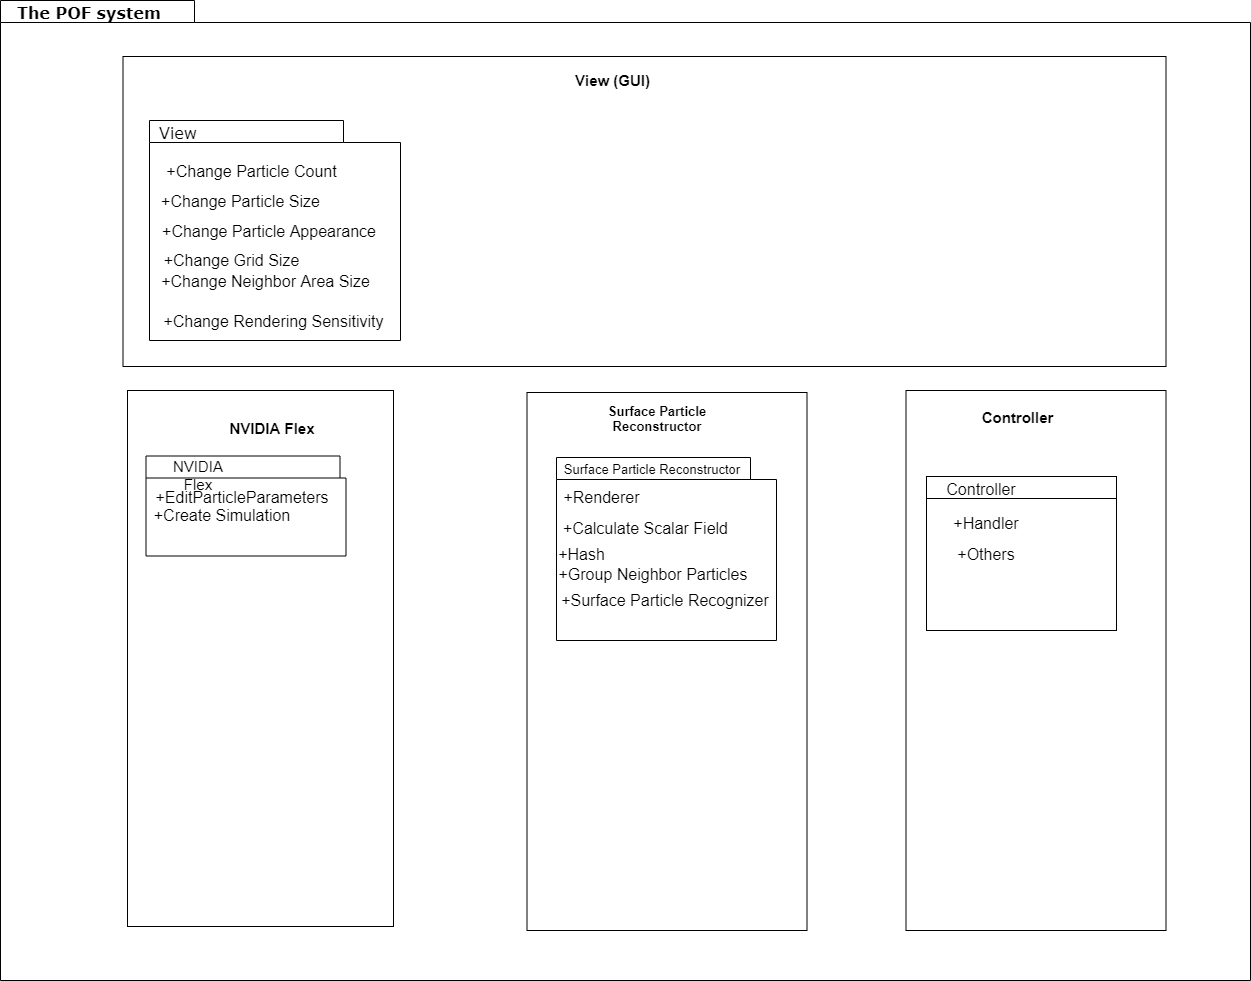

The diagram above was exported from draw.io. Its source (the exported page's mxGraphModel, read from the mxfile embedded in the PNG):
<mxGraphModel dx="3671" dy="1524" grid="1" gridSize="10" guides="1" tooltips="1" connect="1" arrows="1" fold="1" page="1" pageScale="1" pageWidth="827" pageHeight="1169" background="#ffffff" math="0" shadow="0">
  <root>
    <mxCell id="0" />
    <mxCell id="1" parent="0" />
    <mxCell id="6e0c8c40b5770093-72" value="" style="shape=folder;fontStyle=1;spacingTop=10;tabWidth=194;tabHeight=22;tabPosition=left;html=1;rounded=0;shadow=0;comic=0;labelBackgroundColor=none;strokeWidth=1;fillColor=none;fontFamily=Verdana;fontSize=10;align=center;" parent="1" vertex="1">
      <mxGeometry x="-690" y="280" width="1250" height="980" as="geometry" />
    </mxCell>
    <mxCell id="6e0c8c40b5770093-73" value="&lt;b style=&quot;font-size: 16px;&quot;&gt;&lt;font style=&quot;font-size: 16px;&quot;&gt;The POF system&lt;/font&gt;&lt;/b&gt;" style="text;html=1;align=left;verticalAlign=top;spacingTop=-4;fontSize=16;fontFamily=Verdana" parent="1" vertex="1">
      <mxGeometry x="-675" y="280" width="130" height="20" as="geometry" />
    </mxCell>
    <mxCell id="aii3zlY63jjv9khDvIEK-2" value="" style="rounded=0;whiteSpace=wrap;html=1;" vertex="1" parent="1">
      <mxGeometry x="-563" y="670" width="266" height="536" as="geometry" />
    </mxCell>
    <mxCell id="aii3zlY63jjv9khDvIEK-4" value="NVIDIA Flex" style="text;html=1;strokeColor=none;fillColor=none;align=center;verticalAlign=middle;whiteSpace=wrap;rounded=0;strokeWidth=1;fontSize=15;fontStyle=1" vertex="1" parent="1">
      <mxGeometry x="-474.5" y="698" width="110" height="20" as="geometry" />
    </mxCell>
    <mxCell id="aii3zlY63jjv9khDvIEK-5" value="" style="rounded=0;whiteSpace=wrap;html=1;" vertex="1" parent="1">
      <mxGeometry x="-567.5" y="336" width="1043" height="310" as="geometry" />
    </mxCell>
    <mxCell id="aii3zlY63jjv9khDvIEK-6" value="View (GUI)" style="text;html=1;strokeColor=none;fillColor=none;align=center;verticalAlign=middle;whiteSpace=wrap;rounded=0;fontSize=15;fontStyle=1" vertex="1" parent="1">
      <mxGeometry x="-164.5" y="350" width="171" height="20" as="geometry" />
    </mxCell>
    <mxCell id="aii3zlY63jjv9khDvIEK-8" value="" style="rounded=0;whiteSpace=wrap;html=1;" vertex="1" parent="1">
      <mxGeometry x="215.5" y="670" width="260" height="540" as="geometry" />
    </mxCell>
    <mxCell id="aii3zlY63jjv9khDvIEK-9" value="" style="rounded=0;whiteSpace=wrap;html=1;" vertex="1" parent="1">
      <mxGeometry x="-163.5" y="672" width="280" height="538" as="geometry" />
    </mxCell>
    <mxCell id="aii3zlY63jjv9khDvIEK-10" value="Controller" style="text;html=1;strokeColor=none;fillColor=none;align=center;verticalAlign=middle;whiteSpace=wrap;rounded=0;fontSize=15;fontStyle=1" vertex="1" parent="1">
      <mxGeometry x="240.5" y="687" width="171" height="20" as="geometry" />
    </mxCell>
    <mxCell id="aii3zlY63jjv9khDvIEK-11" value="Surface Particle &lt;br&gt;Reconstructor" style="text;html=1;strokeColor=none;fillColor=none;align=center;verticalAlign=middle;whiteSpace=wrap;rounded=0;fontSize=13;fontStyle=1" vertex="1" parent="1">
      <mxGeometry x="-140.5" y="681.5" width="212" height="33" as="geometry" />
    </mxCell>
    <mxCell id="aii3zlY63jjv9khDvIEK-76" value="" style="shape=folder;fontStyle=1;spacingTop=10;tabWidth=194;tabHeight=22;tabPosition=left;html=1;rounded=0;shadow=0;comic=0;labelBackgroundColor=none;strokeWidth=1;fillColor=none;fontFamily=Verdana;fontSize=10;align=center;" vertex="1" parent="1">
      <mxGeometry x="-544.5" y="735.5" width="200" height="100" as="geometry" />
    </mxCell>
    <mxCell id="aii3zlY63jjv9khDvIEK-77" value="NVIDIA Flex" style="text;html=1;strokeColor=none;fillColor=none;align=center;verticalAlign=middle;whiteSpace=wrap;rounded=0;strokeWidth=1;fontSize=15;fontStyle=0" vertex="1" parent="1">
      <mxGeometry x="-544.5" y="735.5" width="104" height="20" as="geometry" />
    </mxCell>
    <mxCell id="aii3zlY63jjv9khDvIEK-78" value="+EditParticleParameters&lt;br&gt;" style="text;html=1;strokeColor=none;fillColor=none;align=center;verticalAlign=middle;whiteSpace=wrap;rounded=0;fontSize=16;" vertex="1" parent="1">
      <mxGeometry x="-544.5" y="765.5" width="190" height="21" as="geometry" />
    </mxCell>
    <mxCell id="aii3zlY63jjv9khDvIEK-79" value="" style="shape=folder;fontStyle=1;spacingTop=10;tabWidth=194;tabHeight=22;tabPosition=left;html=1;rounded=0;shadow=0;comic=0;labelBackgroundColor=none;strokeWidth=1;fillColor=none;fontFamily=Verdana;fontSize=10;align=center;" vertex="1" parent="1">
      <mxGeometry x="-134" y="737" width="220" height="183" as="geometry" />
    </mxCell>
    <mxCell id="aii3zlY63jjv9khDvIEK-80" value="&lt;font style=&quot;font-size: 13px&quot;&gt;Surface Particle&amp;nbsp;Reconstructor&lt;/font&gt;" style="text;html=1;strokeColor=none;fillColor=none;align=center;verticalAlign=middle;whiteSpace=wrap;rounded=0;strokeWidth=1;fontSize=15;fontStyle=0" vertex="1" parent="1">
      <mxGeometry x="-134.5" y="729.5" width="190" height="36" as="geometry" />
    </mxCell>
    <mxCell id="aii3zlY63jjv9khDvIEK-81" value="+Renderer" style="text;html=1;strokeColor=none;fillColor=none;align=center;verticalAlign=middle;whiteSpace=wrap;rounded=0;fontSize=16;" vertex="1" parent="1">
      <mxGeometry x="-164.5" y="763" width="151" height="26" as="geometry" />
    </mxCell>
    <mxCell id="aii3zlY63jjv9khDvIEK-85" value="+Create Simulation" style="text;html=1;strokeColor=none;fillColor=none;align=center;verticalAlign=middle;whiteSpace=wrap;rounded=0;fontSize=16;" vertex="1" parent="1">
      <mxGeometry x="-544.5" y="783.5" width="150" height="21" as="geometry" />
    </mxCell>
    <mxCell id="aii3zlY63jjv9khDvIEK-86" value="+Calculate Scalar Field" style="text;html=1;strokeColor=none;fillColor=none;align=center;verticalAlign=middle;whiteSpace=wrap;rounded=0;fontSize=16;" vertex="1" parent="1">
      <mxGeometry x="-130" y="794" width="171" height="26" as="geometry" />
    </mxCell>
    <mxCell id="aii3zlY63jjv9khDvIEK-87" value="Controller" style="text;html=1;strokeColor=none;fillColor=none;align=center;verticalAlign=middle;whiteSpace=wrap;rounded=0;fontSize=16;" vertex="1" parent="1">
      <mxGeometry x="215.5" y="755.5" width="150" height="26" as="geometry" />
    </mxCell>
    <mxCell id="aii3zlY63jjv9khDvIEK-88" value="+Hash" style="text;html=1;strokeColor=none;fillColor=none;align=center;verticalAlign=middle;whiteSpace=wrap;rounded=0;fontSize=16;" vertex="1" parent="1">
      <mxGeometry x="-194.5" y="820" width="171" height="26" as="geometry" />
    </mxCell>
    <mxCell id="aii3zlY63jjv9khDvIEK-89" value="+Group Neighbor Particles" style="text;html=1;strokeColor=none;fillColor=none;align=center;verticalAlign=middle;whiteSpace=wrap;rounded=0;fontSize=16;" vertex="1" parent="1">
      <mxGeometry x="-134.5" y="840.5" width="192" height="26" as="geometry" />
    </mxCell>
    <mxCell id="aii3zlY63jjv9khDvIEK-90" value="+Surface Particle Recognizer" style="text;html=1;strokeColor=none;fillColor=none;align=center;verticalAlign=middle;whiteSpace=wrap;rounded=0;fontSize=16;" vertex="1" parent="1">
      <mxGeometry x="-130" y="866.5" width="210" height="26" as="geometry" />
    </mxCell>
    <mxCell id="aii3zlY63jjv9khDvIEK-91" value="" style="shape=folder;fontStyle=1;spacingTop=10;tabWidth=194;tabHeight=22;tabPosition=left;html=1;rounded=0;shadow=0;comic=0;labelBackgroundColor=none;strokeWidth=1;fillColor=none;fontFamily=Verdana;fontSize=10;align=center;" vertex="1" parent="1">
      <mxGeometry x="236" y="756" width="190" height="154" as="geometry" />
    </mxCell>
    <mxCell id="aii3zlY63jjv9khDvIEK-92" value="+Handler" style="text;html=1;strokeColor=none;fillColor=none;align=center;verticalAlign=middle;whiteSpace=wrap;rounded=0;fontSize=16;" vertex="1" parent="1">
      <mxGeometry x="245.5" y="789" width="100" height="26" as="geometry" />
    </mxCell>
    <mxCell id="aii3zlY63jjv9khDvIEK-93" value="+Others" style="text;html=1;strokeColor=none;fillColor=none;align=center;verticalAlign=middle;whiteSpace=wrap;rounded=0;fontSize=16;" vertex="1" parent="1">
      <mxGeometry x="245.5" y="820" width="100" height="26" as="geometry" />
    </mxCell>
    <mxCell id="aii3zlY63jjv9khDvIEK-94" value="" style="shape=folder;fontStyle=1;spacingTop=10;tabWidth=194;tabHeight=22;tabPosition=left;html=1;rounded=0;shadow=0;comic=0;labelBackgroundColor=none;strokeWidth=1;fillColor=none;fontFamily=Verdana;fontSize=10;align=center;" vertex="1" parent="1">
      <mxGeometry x="-541" y="400" width="251" height="220" as="geometry" />
    </mxCell>
    <mxCell id="aii3zlY63jjv9khDvIEK-95" value="&lt;span style=&quot;font-size: 16px&quot;&gt;&lt;font style=&quot;font-size: 16px&quot;&gt;View&lt;/font&gt;&lt;/span&gt;" style="text;html=1;align=left;verticalAlign=top;spacingTop=-4;fontSize=16;fontFamily=Verdana;fontStyle=0" vertex="1" parent="1">
      <mxGeometry x="-533.5" y="400" width="130" height="20" as="geometry" />
    </mxCell>
    <mxCell id="aii3zlY63jjv9khDvIEK-96" value="+Change Particle Count" style="text;html=1;strokeColor=none;fillColor=none;align=center;verticalAlign=middle;whiteSpace=wrap;rounded=0;fontSize=16;" vertex="1" parent="1">
      <mxGeometry x="-533.5" y="440" width="189" height="21" as="geometry" />
    </mxCell>
    <mxCell id="aii3zlY63jjv9khDvIEK-97" value="+Change Particle Size" style="text;html=1;strokeColor=none;fillColor=none;align=center;verticalAlign=middle;whiteSpace=wrap;rounded=0;fontSize=16;" vertex="1" parent="1">
      <mxGeometry x="-544.5" y="470" width="189" height="21" as="geometry" />
    </mxCell>
    <mxCell id="aii3zlY63jjv9khDvIEK-98" value="+Change Particle Appearance" style="text;html=1;strokeColor=none;fillColor=none;align=center;verticalAlign=middle;whiteSpace=wrap;rounded=0;fontSize=16;" vertex="1" parent="1">
      <mxGeometry x="-543" y="500" width="244" height="21" as="geometry" />
    </mxCell>
    <mxCell id="aii3zlY63jjv9khDvIEK-99" value="+Change Grid Size" style="text;html=1;strokeColor=none;fillColor=none;align=center;verticalAlign=middle;whiteSpace=wrap;rounded=0;fontSize=16;" vertex="1" parent="1">
      <mxGeometry x="-545" y="529" width="171" height="21" as="geometry" />
    </mxCell>
    <mxCell id="aii3zlY63jjv9khDvIEK-100" value="+Change Neighbor Area Size" style="text;html=1;strokeColor=none;fillColor=none;align=center;verticalAlign=middle;whiteSpace=wrap;rounded=0;fontSize=16;" vertex="1" parent="1">
      <mxGeometry x="-533.5" y="550" width="215" height="21" as="geometry" />
    </mxCell>
    <mxCell id="aii3zlY63jjv9khDvIEK-101" value="+Change Rendering Sensitivity" style="text;html=1;strokeColor=none;fillColor=none;align=center;verticalAlign=middle;whiteSpace=wrap;rounded=0;fontSize=16;" vertex="1" parent="1">
      <mxGeometry x="-541" y="590" width="249" height="21" as="geometry" />
    </mxCell>
  </root>
</mxGraphModel>